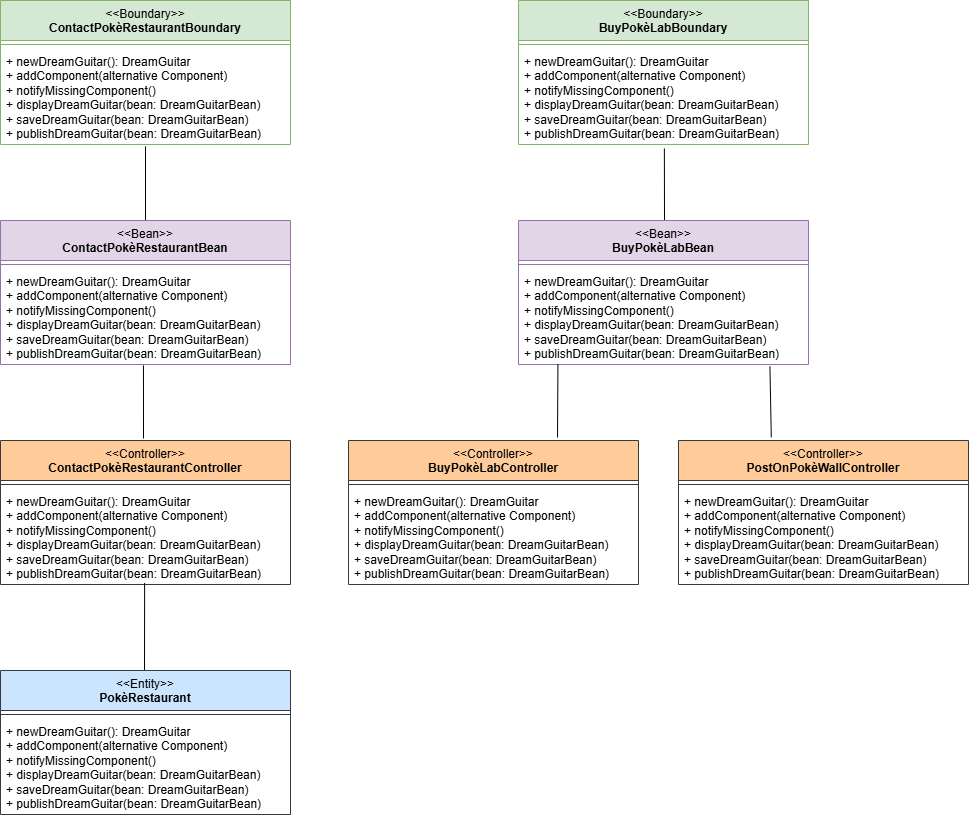

The diagram above was exported from draw.io. Its source (the exported page's mxGraphModel, read from the mxfile embedded in the PNG):
<mxGraphModel dx="1032" dy="539" grid="1" gridSize="10" guides="1" tooltips="1" connect="1" arrows="1" fold="1" page="1" pageScale="1" pageWidth="583" pageHeight="827" math="0" shadow="0">
  <root>
    <mxCell id="0" />
    <mxCell id="1" parent="0" />
    <mxCell id="OZmriVETny3LpfRD953u-1" value="&lt;div&gt;&lt;span style=&quot;font-weight: normal;&quot;&gt;&amp;lt;&amp;lt;Boundary&amp;gt;&amp;gt;&lt;/span&gt;&lt;/div&gt;ContactPokèRestaurantBoundary" style="swimlane;fontStyle=1;align=center;verticalAlign=top;childLayout=stackLayout;horizontal=1;startSize=40;horizontalStack=0;resizeParent=1;resizeParentMax=0;resizeLast=0;collapsible=1;marginBottom=0;whiteSpace=wrap;html=1;fillColor=#d5e8d4;strokeColor=#82b366;" vertex="1" parent="1">
      <mxGeometry x="2" y="40" width="290" height="144" as="geometry" />
    </mxCell>
    <mxCell id="OZmriVETny3LpfRD953u-2" value="" style="line;strokeWidth=1;fillColor=none;align=left;verticalAlign=middle;spacingTop=-1;spacingLeft=3;spacingRight=3;rotatable=0;labelPosition=right;points=[];portConstraint=eastwest;strokeColor=inherit;" vertex="1" parent="OZmriVETny3LpfRD953u-1">
      <mxGeometry y="40" width="290" height="8" as="geometry" />
    </mxCell>
    <mxCell id="OZmriVETny3LpfRD953u-3" value="+ newDreamGuitar(): DreamGuitar&lt;div&gt;+ addComponent(alternative Component)&lt;/div&gt;&lt;div&gt;+ notifyMissingComponent()&lt;/div&gt;&lt;div&gt;&lt;div&gt;+ displayDreamGuitar(bean: DreamGuitarBean)&lt;/div&gt;&lt;div&gt;+ saveDreamGuitar(bean: DreamGuitarBean)&amp;nbsp;&lt;/div&gt;&lt;/div&gt;&lt;div&gt;+ publishDreamGuitar(bean: DreamGuitarBean)&lt;/div&gt;" style="text;strokeColor=none;fillColor=none;align=left;verticalAlign=top;spacingLeft=4;spacingRight=4;overflow=hidden;rotatable=0;points=[[0,0.5],[1,0.5]];portConstraint=eastwest;whiteSpace=wrap;html=1;" vertex="1" parent="OZmriVETny3LpfRD953u-1">
      <mxGeometry y="48" width="290" height="96" as="geometry" />
    </mxCell>
    <mxCell id="OZmriVETny3LpfRD953u-4" value="&lt;div&gt;&lt;span style=&quot;font-weight: normal;&quot;&gt;&amp;lt;&amp;lt;Boundary&amp;gt;&amp;gt;&lt;/span&gt;&lt;/div&gt;BuyPokèLabBoundary" style="swimlane;fontStyle=1;align=center;verticalAlign=top;childLayout=stackLayout;horizontal=1;startSize=40;horizontalStack=0;resizeParent=1;resizeParentMax=0;resizeLast=0;collapsible=1;marginBottom=0;whiteSpace=wrap;html=1;fillColor=#d5e8d4;strokeColor=#82b366;" vertex="1" parent="1">
      <mxGeometry x="520" y="40" width="290" height="144" as="geometry" />
    </mxCell>
    <mxCell id="OZmriVETny3LpfRD953u-5" value="" style="line;strokeWidth=1;fillColor=none;align=left;verticalAlign=middle;spacingTop=-1;spacingLeft=3;spacingRight=3;rotatable=0;labelPosition=right;points=[];portConstraint=eastwest;strokeColor=inherit;" vertex="1" parent="OZmriVETny3LpfRD953u-4">
      <mxGeometry y="40" width="290" height="8" as="geometry" />
    </mxCell>
    <mxCell id="OZmriVETny3LpfRD953u-6" value="+ newDreamGuitar(): DreamGuitar&lt;div&gt;+ addComponent(alternative Component)&lt;/div&gt;&lt;div&gt;+ notifyMissingComponent()&lt;/div&gt;&lt;div&gt;&lt;div&gt;+ displayDreamGuitar(bean: DreamGuitarBean)&lt;/div&gt;&lt;div&gt;+ saveDreamGuitar(bean: DreamGuitarBean)&amp;nbsp;&lt;/div&gt;&lt;/div&gt;&lt;div&gt;+ publishDreamGuitar(bean: DreamGuitarBean)&lt;/div&gt;" style="text;strokeColor=none;fillColor=none;align=left;verticalAlign=top;spacingLeft=4;spacingRight=4;overflow=hidden;rotatable=0;points=[[0,0.5],[1,0.5]];portConstraint=eastwest;whiteSpace=wrap;html=1;" vertex="1" parent="OZmriVETny3LpfRD953u-4">
      <mxGeometry y="48" width="290" height="96" as="geometry" />
    </mxCell>
    <mxCell id="OZmriVETny3LpfRD953u-7" value="" style="endArrow=none;html=1;rounded=0;exitX=0.5;exitY=1.019;exitDx=0;exitDy=0;exitPerimeter=0;" edge="1" parent="1" source="OZmriVETny3LpfRD953u-3">
      <mxGeometry width="50" height="50" relative="1" as="geometry">
        <mxPoint x="260" y="300" as="sourcePoint" />
        <mxPoint x="147" y="260" as="targetPoint" />
      </mxGeometry>
    </mxCell>
    <mxCell id="OZmriVETny3LpfRD953u-8" value="" style="endArrow=none;html=1;rounded=0;exitX=0.503;exitY=1.042;exitDx=0;exitDy=0;exitPerimeter=0;" edge="1" parent="1" source="OZmriVETny3LpfRD953u-6">
      <mxGeometry width="50" height="50" relative="1" as="geometry">
        <mxPoint x="157" y="196" as="sourcePoint" />
        <mxPoint x="666" y="260" as="targetPoint" />
      </mxGeometry>
    </mxCell>
    <mxCell id="OZmriVETny3LpfRD953u-9" value="&lt;div&gt;&lt;span style=&quot;font-weight: normal;&quot;&gt;&amp;lt;&amp;lt;Bean&amp;gt;&amp;gt;&lt;/span&gt;&lt;/div&gt;ContactPokèRestaurantBean" style="swimlane;fontStyle=1;align=center;verticalAlign=top;childLayout=stackLayout;horizontal=1;startSize=40;horizontalStack=0;resizeParent=1;resizeParentMax=0;resizeLast=0;collapsible=1;marginBottom=0;whiteSpace=wrap;html=1;fillColor=#e1d5e7;strokeColor=#9673a6;" vertex="1" parent="1">
      <mxGeometry x="2" y="260" width="290" height="144" as="geometry" />
    </mxCell>
    <mxCell id="OZmriVETny3LpfRD953u-10" value="" style="line;strokeWidth=1;fillColor=none;align=left;verticalAlign=middle;spacingTop=-1;spacingLeft=3;spacingRight=3;rotatable=0;labelPosition=right;points=[];portConstraint=eastwest;strokeColor=inherit;" vertex="1" parent="OZmriVETny3LpfRD953u-9">
      <mxGeometry y="40" width="290" height="8" as="geometry" />
    </mxCell>
    <mxCell id="OZmriVETny3LpfRD953u-11" value="+ newDreamGuitar(): DreamGuitar&lt;div&gt;+ addComponent(alternative Component)&lt;/div&gt;&lt;div&gt;+ notifyMissingComponent()&lt;/div&gt;&lt;div&gt;&lt;div&gt;+ displayDreamGuitar(bean: DreamGuitarBean)&lt;/div&gt;&lt;div&gt;+ saveDreamGuitar(bean: DreamGuitarBean)&amp;nbsp;&lt;/div&gt;&lt;/div&gt;&lt;div&gt;+ publishDreamGuitar(bean: DreamGuitarBean)&lt;/div&gt;" style="text;strokeColor=none;fillColor=none;align=left;verticalAlign=top;spacingLeft=4;spacingRight=4;overflow=hidden;rotatable=0;points=[[0,0.5],[1,0.5]];portConstraint=eastwest;whiteSpace=wrap;html=1;" vertex="1" parent="OZmriVETny3LpfRD953u-9">
      <mxGeometry y="48" width="290" height="96" as="geometry" />
    </mxCell>
    <mxCell id="OZmriVETny3LpfRD953u-12" value="&lt;div&gt;&lt;span style=&quot;font-weight: normal;&quot;&gt;&amp;lt;&amp;lt;Bean&amp;gt;&amp;gt;&lt;/span&gt;&lt;/div&gt;BuyPokèLabBean" style="swimlane;fontStyle=1;align=center;verticalAlign=top;childLayout=stackLayout;horizontal=1;startSize=40;horizontalStack=0;resizeParent=1;resizeParentMax=0;resizeLast=0;collapsible=1;marginBottom=0;whiteSpace=wrap;html=1;fillColor=#e1d5e7;strokeColor=#9673a6;" vertex="1" parent="1">
      <mxGeometry x="520" y="260" width="290" height="144" as="geometry" />
    </mxCell>
    <mxCell id="OZmriVETny3LpfRD953u-13" value="" style="line;strokeWidth=1;fillColor=none;align=left;verticalAlign=middle;spacingTop=-1;spacingLeft=3;spacingRight=3;rotatable=0;labelPosition=right;points=[];portConstraint=eastwest;strokeColor=inherit;" vertex="1" parent="OZmriVETny3LpfRD953u-12">
      <mxGeometry y="40" width="290" height="8" as="geometry" />
    </mxCell>
    <mxCell id="OZmriVETny3LpfRD953u-14" value="+ newDreamGuitar(): DreamGuitar&lt;div&gt;+ addComponent(alternative Component)&lt;/div&gt;&lt;div&gt;+ notifyMissingComponent()&lt;/div&gt;&lt;div&gt;&lt;div&gt;+ displayDreamGuitar(bean: DreamGuitarBean)&lt;/div&gt;&lt;div&gt;+ saveDreamGuitar(bean: DreamGuitarBean)&amp;nbsp;&lt;/div&gt;&lt;/div&gt;&lt;div&gt;+ publishDreamGuitar(bean: DreamGuitarBean)&lt;/div&gt;" style="text;strokeColor=none;fillColor=none;align=left;verticalAlign=top;spacingLeft=4;spacingRight=4;overflow=hidden;rotatable=0;points=[[0,0.5],[1,0.5]];portConstraint=eastwest;whiteSpace=wrap;html=1;" vertex="1" parent="OZmriVETny3LpfRD953u-12">
      <mxGeometry y="48" width="290" height="96" as="geometry" />
    </mxCell>
    <mxCell id="OZmriVETny3LpfRD953u-15" value="" style="endArrow=none;html=1;rounded=0;exitX=0.493;exitY=1.03;exitDx=0;exitDy=0;exitPerimeter=0;" edge="1" parent="1">
      <mxGeometry width="50" height="50" relative="1" as="geometry">
        <mxPoint x="144.97000000000003" y="404.88" as="sourcePoint" />
        <mxPoint x="145" y="478" as="targetPoint" />
      </mxGeometry>
    </mxCell>
    <mxCell id="OZmriVETny3LpfRD953u-16" value="" style="endArrow=none;html=1;rounded=0;entryX=0.136;entryY=0.996;entryDx=0;entryDy=0;entryPerimeter=0;" edge="1" parent="1" target="OZmriVETny3LpfRD953u-14">
      <mxGeometry width="50" height="50" relative="1" as="geometry">
        <mxPoint x="559" y="477" as="sourcePoint" />
        <mxPoint x="320" y="250" as="targetPoint" />
      </mxGeometry>
    </mxCell>
    <mxCell id="OZmriVETny3LpfRD953u-17" value="&lt;div&gt;&lt;span style=&quot;font-weight: normal;&quot;&gt;&amp;lt;&amp;lt;Controller&amp;gt;&amp;gt;&lt;/span&gt;&lt;/div&gt;ContactPokèRestaurantController" style="swimlane;fontStyle=1;align=center;verticalAlign=top;childLayout=stackLayout;horizontal=1;startSize=40;horizontalStack=0;resizeParent=1;resizeParentMax=0;resizeLast=0;collapsible=1;marginBottom=0;whiteSpace=wrap;html=1;fillColor=#ffcc99;strokeColor=#36393d;" vertex="1" parent="1">
      <mxGeometry x="2" y="480" width="290" height="144" as="geometry" />
    </mxCell>
    <mxCell id="OZmriVETny3LpfRD953u-18" value="" style="line;strokeWidth=1;fillColor=none;align=left;verticalAlign=middle;spacingTop=-1;spacingLeft=3;spacingRight=3;rotatable=0;labelPosition=right;points=[];portConstraint=eastwest;strokeColor=inherit;" vertex="1" parent="OZmriVETny3LpfRD953u-17">
      <mxGeometry y="40" width="290" height="8" as="geometry" />
    </mxCell>
    <mxCell id="OZmriVETny3LpfRD953u-19" value="+ newDreamGuitar(): DreamGuitar&lt;div&gt;+ addComponent(alternative Component)&lt;/div&gt;&lt;div&gt;+ notifyMissingComponent()&lt;/div&gt;&lt;div&gt;&lt;div&gt;+ displayDreamGuitar(bean: DreamGuitarBean)&lt;/div&gt;&lt;div&gt;+ saveDreamGuitar(bean: DreamGuitarBean)&amp;nbsp;&lt;/div&gt;&lt;/div&gt;&lt;div&gt;+ publishDreamGuitar(bean: DreamGuitarBean)&lt;/div&gt;" style="text;strokeColor=none;fillColor=none;align=left;verticalAlign=top;spacingLeft=4;spacingRight=4;overflow=hidden;rotatable=0;points=[[0,0.5],[1,0.5]];portConstraint=eastwest;whiteSpace=wrap;html=1;" vertex="1" parent="OZmriVETny3LpfRD953u-17">
      <mxGeometry y="48" width="290" height="96" as="geometry" />
    </mxCell>
    <mxCell id="OZmriVETny3LpfRD953u-20" value="&lt;div&gt;&lt;span style=&quot;font-weight: normal;&quot;&gt;&amp;lt;&amp;lt;Controller&amp;gt;&amp;gt;&lt;/span&gt;&lt;/div&gt;BuyPokèLabController" style="swimlane;fontStyle=1;align=center;verticalAlign=top;childLayout=stackLayout;horizontal=1;startSize=40;horizontalStack=0;resizeParent=1;resizeParentMax=0;resizeLast=0;collapsible=1;marginBottom=0;whiteSpace=wrap;html=1;fillColor=#ffcc99;strokeColor=#36393d;" vertex="1" parent="1">
      <mxGeometry x="350" y="480" width="290" height="144" as="geometry" />
    </mxCell>
    <mxCell id="OZmriVETny3LpfRD953u-21" value="" style="line;strokeWidth=1;fillColor=none;align=left;verticalAlign=middle;spacingTop=-1;spacingLeft=3;spacingRight=3;rotatable=0;labelPosition=right;points=[];portConstraint=eastwest;strokeColor=inherit;" vertex="1" parent="OZmriVETny3LpfRD953u-20">
      <mxGeometry y="40" width="290" height="8" as="geometry" />
    </mxCell>
    <mxCell id="OZmriVETny3LpfRD953u-22" value="+ newDreamGuitar(): DreamGuitar&lt;div&gt;+ addComponent(alternative Component)&lt;/div&gt;&lt;div&gt;+ notifyMissingComponent()&lt;/div&gt;&lt;div&gt;&lt;div&gt;+ displayDreamGuitar(bean: DreamGuitarBean)&lt;/div&gt;&lt;div&gt;+ saveDreamGuitar(bean: DreamGuitarBean)&amp;nbsp;&lt;/div&gt;&lt;/div&gt;&lt;div&gt;+ publishDreamGuitar(bean: DreamGuitarBean)&lt;/div&gt;" style="text;strokeColor=none;fillColor=none;align=left;verticalAlign=top;spacingLeft=4;spacingRight=4;overflow=hidden;rotatable=0;points=[[0,0.5],[1,0.5]];portConstraint=eastwest;whiteSpace=wrap;html=1;" vertex="1" parent="OZmriVETny3LpfRD953u-20">
      <mxGeometry y="48" width="290" height="96" as="geometry" />
    </mxCell>
    <mxCell id="OZmriVETny3LpfRD953u-23" value="&lt;div&gt;&lt;span style=&quot;font-weight: normal;&quot;&gt;&amp;lt;&amp;lt;Controller&amp;gt;&amp;gt;&lt;/span&gt;&lt;/div&gt;PostOnPokèWallController" style="swimlane;fontStyle=1;align=center;verticalAlign=top;childLayout=stackLayout;horizontal=1;startSize=40;horizontalStack=0;resizeParent=1;resizeParentMax=0;resizeLast=0;collapsible=1;marginBottom=0;whiteSpace=wrap;html=1;fillColor=#ffcc99;strokeColor=#36393d;" vertex="1" parent="1">
      <mxGeometry x="680" y="480" width="290" height="144" as="geometry" />
    </mxCell>
    <mxCell id="OZmriVETny3LpfRD953u-24" value="" style="line;strokeWidth=1;fillColor=none;align=left;verticalAlign=middle;spacingTop=-1;spacingLeft=3;spacingRight=3;rotatable=0;labelPosition=right;points=[];portConstraint=eastwest;strokeColor=inherit;" vertex="1" parent="OZmriVETny3LpfRD953u-23">
      <mxGeometry y="40" width="290" height="8" as="geometry" />
    </mxCell>
    <mxCell id="OZmriVETny3LpfRD953u-25" value="+ newDreamGuitar(): DreamGuitar&lt;div&gt;+ addComponent(alternative Component)&lt;/div&gt;&lt;div&gt;+ notifyMissingComponent()&lt;/div&gt;&lt;div&gt;&lt;div&gt;+ displayDreamGuitar(bean: DreamGuitarBean)&lt;/div&gt;&lt;div&gt;+ saveDreamGuitar(bean: DreamGuitarBean)&amp;nbsp;&lt;/div&gt;&lt;/div&gt;&lt;div&gt;+ publishDreamGuitar(bean: DreamGuitarBean)&lt;/div&gt;" style="text;strokeColor=none;fillColor=none;align=left;verticalAlign=top;spacingLeft=4;spacingRight=4;overflow=hidden;rotatable=0;points=[[0,0.5],[1,0.5]];portConstraint=eastwest;whiteSpace=wrap;html=1;" vertex="1" parent="OZmriVETny3LpfRD953u-23">
      <mxGeometry y="48" width="290" height="96" as="geometry" />
    </mxCell>
    <mxCell id="OZmriVETny3LpfRD953u-26" value="" style="endArrow=none;html=1;rounded=0;entryX=0.867;entryY=1.019;entryDx=0;entryDy=0;entryPerimeter=0;exitX=0.32;exitY=-0.022;exitDx=0;exitDy=0;exitPerimeter=0;" edge="1" parent="1" source="OZmriVETny3LpfRD953u-23" target="OZmriVETny3LpfRD953u-14">
      <mxGeometry width="50" height="50" relative="1" as="geometry">
        <mxPoint x="771" y="470" as="sourcePoint" />
        <mxPoint x="569" y="414" as="targetPoint" />
      </mxGeometry>
    </mxCell>
    <mxCell id="OZmriVETny3LpfRD953u-27" value="" style="endArrow=none;html=1;rounded=0;entryX=0.497;entryY=0.984;entryDx=0;entryDy=0;entryPerimeter=0;" edge="1" parent="1" target="OZmriVETny3LpfRD953u-19">
      <mxGeometry width="50" height="50" relative="1" as="geometry">
        <mxPoint x="146" y="710" as="sourcePoint" />
        <mxPoint x="155" y="488" as="targetPoint" />
      </mxGeometry>
    </mxCell>
    <mxCell id="OZmriVETny3LpfRD953u-28" value="&lt;div&gt;&lt;span style=&quot;font-weight: normal;&quot;&gt;&amp;lt;&amp;lt;Entity&amp;gt;&amp;gt;&lt;/span&gt;&lt;/div&gt;PokèRestaurant" style="swimlane;fontStyle=1;align=center;verticalAlign=top;childLayout=stackLayout;horizontal=1;startSize=40;horizontalStack=0;resizeParent=1;resizeParentMax=0;resizeLast=0;collapsible=1;marginBottom=0;whiteSpace=wrap;html=1;fillColor=#cce5ff;strokeColor=#36393d;" vertex="1" parent="1">
      <mxGeometry x="2" y="710" width="290" height="144" as="geometry" />
    </mxCell>
    <mxCell id="OZmriVETny3LpfRD953u-29" value="" style="line;strokeWidth=1;fillColor=none;align=left;verticalAlign=middle;spacingTop=-1;spacingLeft=3;spacingRight=3;rotatable=0;labelPosition=right;points=[];portConstraint=eastwest;strokeColor=inherit;" vertex="1" parent="OZmriVETny3LpfRD953u-28">
      <mxGeometry y="40" width="290" height="8" as="geometry" />
    </mxCell>
    <mxCell id="OZmriVETny3LpfRD953u-30" value="+ newDreamGuitar(): DreamGuitar&lt;div&gt;+ addComponent(alternative Component)&lt;/div&gt;&lt;div&gt;+ notifyMissingComponent()&lt;/div&gt;&lt;div&gt;&lt;div&gt;+ displayDreamGuitar(bean: DreamGuitarBean)&lt;/div&gt;&lt;div&gt;+ saveDreamGuitar(bean: DreamGuitarBean)&amp;nbsp;&lt;/div&gt;&lt;/div&gt;&lt;div&gt;+ publishDreamGuitar(bean: DreamGuitarBean)&lt;/div&gt;" style="text;strokeColor=none;fillColor=none;align=left;verticalAlign=top;spacingLeft=4;spacingRight=4;overflow=hidden;rotatable=0;points=[[0,0.5],[1,0.5]];portConstraint=eastwest;whiteSpace=wrap;html=1;" vertex="1" parent="OZmriVETny3LpfRD953u-28">
      <mxGeometry y="48" width="290" height="96" as="geometry" />
    </mxCell>
  </root>
</mxGraphModel>